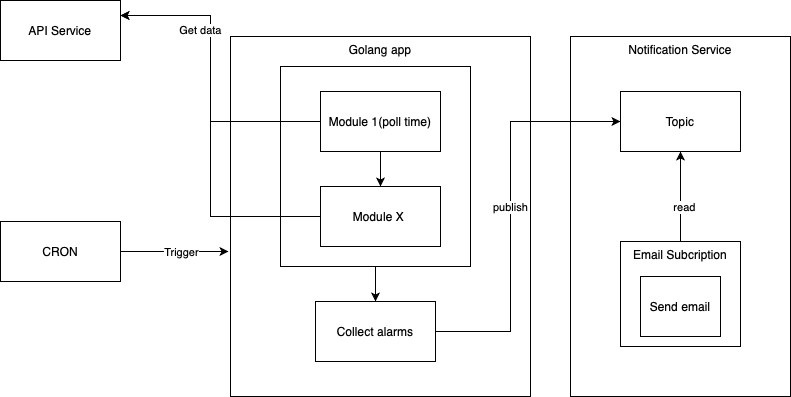

The diagram above was exported from draw.io. Its source (the exported page's mxGraphModel, read from the mxfile embedded in the PNG):
<mxGraphModel dx="946" dy="573" grid="1" gridSize="10" guides="1" tooltips="1" connect="1" arrows="1" fold="1" page="1" pageScale="1" pageWidth="1169" pageHeight="827" math="0" shadow="0">
  <root>
    <mxCell id="0" />
    <mxCell id="1" parent="0" />
    <mxCell id="A3NvxJBqc-IDJdgAJRic-3" style="edgeStyle=orthogonalEdgeStyle;rounded=0;orthogonalLoop=1;jettySize=auto;html=1;" parent="1" source="A3NvxJBqc-IDJdgAJRic-1" edge="1">
      <mxGeometry relative="1" as="geometry">
        <mxPoint x="268" y="301" as="targetPoint" />
      </mxGeometry>
    </mxCell>
    <mxCell id="A3NvxJBqc-IDJdgAJRic-4" value="Trigger" style="edgeLabel;html=1;align=center;verticalAlign=middle;resizable=0;points=[];" parent="A3NvxJBqc-IDJdgAJRic-3" vertex="1" connectable="0">
      <mxGeometry x="0.109" relative="1" as="geometry">
        <mxPoint as="offset" />
      </mxGeometry>
    </mxCell>
    <mxCell id="A3NvxJBqc-IDJdgAJRic-1" value="CRON" style="rounded=0;whiteSpace=wrap;html=1;" parent="1" vertex="1">
      <mxGeometry x="40" y="271" width="120" height="60" as="geometry" />
    </mxCell>
    <mxCell id="A3NvxJBqc-IDJdgAJRic-2" value="Golang app" style="rounded=0;whiteSpace=wrap;html=1;align=center;verticalAlign=top;" parent="1" vertex="1">
      <mxGeometry x="270" y="86" width="300" height="360" as="geometry" />
    </mxCell>
    <mxCell id="A3NvxJBqc-IDJdgAJRic-13" style="edgeStyle=orthogonalEdgeStyle;rounded=0;orthogonalLoop=1;jettySize=auto;html=1;entryX=0.5;entryY=0;entryDx=0;entryDy=0;" parent="1" source="A3NvxJBqc-IDJdgAJRic-7" target="A3NvxJBqc-IDJdgAJRic-10" edge="1">
      <mxGeometry relative="1" as="geometry" />
    </mxCell>
    <mxCell id="A3NvxJBqc-IDJdgAJRic-7" value="" style="rounded=0;whiteSpace=wrap;html=1;align=center;" parent="1" vertex="1">
      <mxGeometry x="320" y="116" width="190" height="200" as="geometry" />
    </mxCell>
    <mxCell id="A3NvxJBqc-IDJdgAJRic-8" style="edgeStyle=orthogonalEdgeStyle;rounded=0;orthogonalLoop=1;jettySize=auto;html=1;entryX=0.5;entryY=0;entryDx=0;entryDy=0;" parent="1" source="A3NvxJBqc-IDJdgAJRic-5" target="A3NvxJBqc-IDJdgAJRic-6" edge="1">
      <mxGeometry relative="1" as="geometry" />
    </mxCell>
    <mxCell id="g2k1PsOTApTNO-Vw9Dkt-3" style="edgeStyle=orthogonalEdgeStyle;rounded=0;orthogonalLoop=1;jettySize=auto;html=1;entryX=1;entryY=0.25;entryDx=0;entryDy=0;" edge="1" parent="1" source="A3NvxJBqc-IDJdgAJRic-5" target="g2k1PsOTApTNO-Vw9Dkt-1">
      <mxGeometry relative="1" as="geometry">
        <Array as="points">
          <mxPoint x="250" y="171" />
          <mxPoint x="250" y="65" />
        </Array>
      </mxGeometry>
    </mxCell>
    <mxCell id="A3NvxJBqc-IDJdgAJRic-5" value="Module 1(poll time)" style="rounded=0;whiteSpace=wrap;html=1;align=center;" parent="1" vertex="1">
      <mxGeometry x="360" y="141" width="120" height="60" as="geometry" />
    </mxCell>
    <mxCell id="g2k1PsOTApTNO-Vw9Dkt-4" value="Get data" style="edgeStyle=orthogonalEdgeStyle;rounded=0;orthogonalLoop=1;jettySize=auto;html=1;entryX=1;entryY=0.25;entryDx=0;entryDy=0;" edge="1" parent="1" source="A3NvxJBqc-IDJdgAJRic-6" target="g2k1PsOTApTNO-Vw9Dkt-1">
      <mxGeometry x="0.601" y="15" relative="1" as="geometry">
        <Array as="points">
          <mxPoint x="250" y="266" />
          <mxPoint x="250" y="65" />
        </Array>
        <mxPoint as="offset" />
      </mxGeometry>
    </mxCell>
    <mxCell id="A3NvxJBqc-IDJdgAJRic-6" value="Module X&amp;nbsp;" style="rounded=0;whiteSpace=wrap;html=1;align=center;" parent="1" vertex="1">
      <mxGeometry x="360" y="236" width="120" height="60" as="geometry" />
    </mxCell>
    <mxCell id="A3NvxJBqc-IDJdgAJRic-9" style="edgeStyle=orthogonalEdgeStyle;rounded=0;orthogonalLoop=1;jettySize=auto;html=1;exitX=0.5;exitY=1;exitDx=0;exitDy=0;" parent="1" source="A3NvxJBqc-IDJdgAJRic-7" target="A3NvxJBqc-IDJdgAJRic-7" edge="1">
      <mxGeometry relative="1" as="geometry" />
    </mxCell>
    <mxCell id="A3NvxJBqc-IDJdgAJRic-10" value="Collect alarms" style="rounded=0;whiteSpace=wrap;html=1;align=center;" parent="1" vertex="1">
      <mxGeometry x="355" y="351" width="120" height="60" as="geometry" />
    </mxCell>
    <mxCell id="A3NvxJBqc-IDJdgAJRic-16" value="Notification Service" style="rounded=0;whiteSpace=wrap;html=1;align=center;verticalAlign=top;" parent="1" vertex="1">
      <mxGeometry x="610" y="86" width="220" height="360" as="geometry" />
    </mxCell>
    <mxCell id="A3NvxJBqc-IDJdgAJRic-17" value="Topic" style="rounded=0;whiteSpace=wrap;html=1;align=center;" parent="1" vertex="1">
      <mxGeometry x="660" y="141" width="120" height="60" as="geometry" />
    </mxCell>
    <mxCell id="A3NvxJBqc-IDJdgAJRic-18" style="edgeStyle=orthogonalEdgeStyle;rounded=0;orthogonalLoop=1;jettySize=auto;html=1;entryX=0;entryY=0.5;entryDx=0;entryDy=0;" parent="1" source="A3NvxJBqc-IDJdgAJRic-10" target="A3NvxJBqc-IDJdgAJRic-17" edge="1">
      <mxGeometry relative="1" as="geometry">
        <Array as="points">
          <mxPoint x="550" y="381" />
          <mxPoint x="550" y="171" />
        </Array>
      </mxGeometry>
    </mxCell>
    <mxCell id="A3NvxJBqc-IDJdgAJRic-19" value="publish" style="edgeLabel;html=1;align=center;verticalAlign=middle;resizable=0;points=[];" parent="A3NvxJBqc-IDJdgAJRic-18" vertex="1" connectable="0">
      <mxGeometry x="0.0127" y="1" relative="1" as="geometry">
        <mxPoint as="offset" />
      </mxGeometry>
    </mxCell>
    <mxCell id="A3NvxJBqc-IDJdgAJRic-21" style="edgeStyle=orthogonalEdgeStyle;rounded=0;orthogonalLoop=1;jettySize=auto;html=1;entryX=0.5;entryY=1;entryDx=0;entryDy=0;" parent="1" source="A3NvxJBqc-IDJdgAJRic-20" target="A3NvxJBqc-IDJdgAJRic-17" edge="1">
      <mxGeometry relative="1" as="geometry" />
    </mxCell>
    <mxCell id="A3NvxJBqc-IDJdgAJRic-22" value="read" style="edgeLabel;html=1;align=center;verticalAlign=middle;resizable=0;points=[];" parent="A3NvxJBqc-IDJdgAJRic-21" vertex="1" connectable="0">
      <mxGeometry x="-0.2222" y="-3" relative="1" as="geometry">
        <mxPoint as="offset" />
      </mxGeometry>
    </mxCell>
    <mxCell id="A3NvxJBqc-IDJdgAJRic-20" value="Email Subcription" style="rounded=0;whiteSpace=wrap;html=1;align=center;verticalAlign=top;" parent="1" vertex="1">
      <mxGeometry x="660" y="291" width="120" height="105" as="geometry" />
    </mxCell>
    <mxCell id="A3NvxJBqc-IDJdgAJRic-25" value="Send email" style="rounded=0;whiteSpace=wrap;html=1;align=center;" parent="1" vertex="1">
      <mxGeometry x="680" y="326" width="80" height="60" as="geometry" />
    </mxCell>
    <mxCell id="g2k1PsOTApTNO-Vw9Dkt-1" value="API Service" style="rounded=0;whiteSpace=wrap;html=1;" vertex="1" parent="1">
      <mxGeometry x="40" y="50" width="120" height="60" as="geometry" />
    </mxCell>
  </root>
</mxGraphModel>